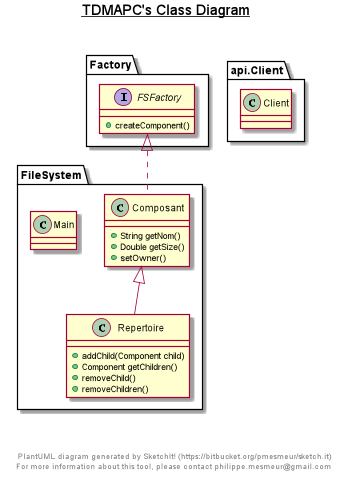

The diagram above was rendered by PlantUML. Its source (embedded in the PNG):
@startuml

title __TDMAPC's Class Diagram__\n

  namespace Factory {
    interface Factory.FSFactory {
     + createComponent()
    }
  }
  

  namespace FileSystem {
    class FileSystem.Composant {
     + String getNom()
            + Double getSize()
            + setOwner()
    }
  }
  

  namespace FileSystem {
    class FileSystem.Main {
    }
  }
  

  namespace FileSystem {
    class FileSystem.Repertoire {
        + addChild(Component child)
            + Component getChildren()
            + removeChild()
            + removeChildren()
    }
  }
  

  namespace api.Client {
    class api.Client.Client {
    }
  }
  

  FileSystem.Composant .up.|> Factory.FSFactory
  FileSystem.Repertoire -up-|> FileSystem.Composant


right footer


PlantUML diagram generated by SketchIt! (https://bitbucket.org/pmesmeur/sketch.it)
For more information about this tool, please contact philippe.mesmeur@gmail.com
endfooter

@enduml